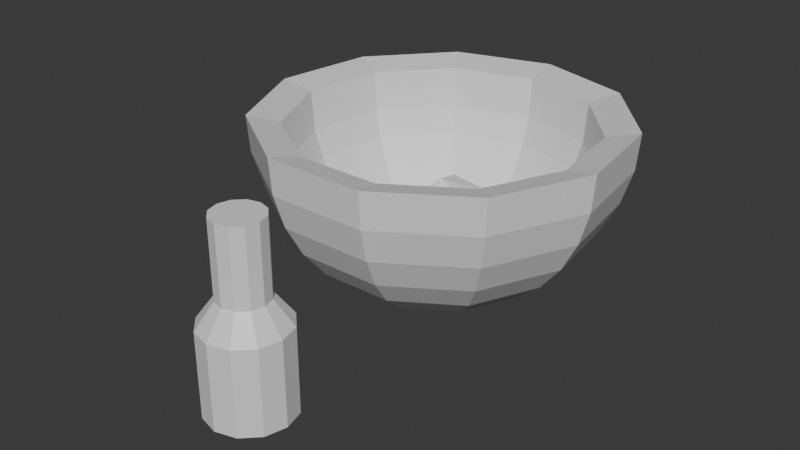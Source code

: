 # Source: Mortar.blend  (saved by Blender 5.0.119; exported with 4.5.12 LTS)
import bpy
from mathutils import Matrix  # noqa: F401  (used for matrix-valued properties, if any)

bpy.ops.wm.read_factory_settings(use_empty=True)
scene = bpy.context.scene
scene.name = 'Scene'

# ---- collections
col_collection = bpy.data.collections.new('Collection'); scene.collection.children.link(col_collection)

# ---- materials (node trees are filled in below, after node groups)
mat_materiais = bpy.data.materials.new('Materiais')
mat_materiais.diffuse_color = (0.5078, 0.5078, 0.5078, 1.0)
mat_materiais_001 = bpy.data.materials.new('Materiais.001')
mat_materiais_001.diffuse_color = (1.0, 0.5518, 0.2025, 1.0)
mat_materiais_002 = bpy.data.materials.new('Materiais.002')
mat_materiais_002.diffuse_color = (0.8, 0.06088, 0.08222, 1.0)
mat_materiais_002.roughness = 1.0

# ---- material node trees
mat_materiais.use_nodes = True; mat_materiais.node_tree.nodes.clear()
_N = mat_materiais.node_tree.nodes; _L = mat_materiais.node_tree.links
n0 = _N.new('ShaderNodeBsdfPrincipled'); n0.name = 'BSDF - Pré-fundamentado'; n0.location = (-200, 100)
n1 = _N.new('ShaderNodeOutputMaterial'); n1.name = 'Saída de material'; n1.location = (200, 100)
_L.new(n0.outputs[0], n1.inputs[0])
n1.is_active_output = True
mat_materiais_001.use_nodes = True; mat_materiais_001.node_tree.nodes.clear()
_N = mat_materiais_001.node_tree.nodes; _L = mat_materiais_001.node_tree.links
n0 = _N.new('ShaderNodeBsdfPrincipled'); n0.name = 'BSDF - Pré-fundamentado'; n0.location = (-200, 100)
n1 = _N.new('ShaderNodeOutputMaterial'); n1.name = 'Saída de material'; n1.location = (200, 100)
_L.new(n0.outputs[0], n1.inputs[0])
n1.is_active_output = True
mat_materiais_002.use_nodes = True; mat_materiais_002.node_tree.nodes.clear()
_N = mat_materiais_002.node_tree.nodes; _L = mat_materiais_002.node_tree.links
n0 = _N.new('ShaderNodeBsdfPrincipled'); n0.name = 'BSDF - Pré-fundamentado'; n0.location = (-200, 100)
n1 = _N.new('ShaderNodeOutputMaterial'); n1.name = 'Saída de material'; n1.location = (200, 100)
_L.new(n0.outputs[0], n1.inputs[0])
n1.is_active_output = True

# ---- world
world_world = bpy.data.worlds.new('World'); scene.world = world_world
world_world.use_nodes = True; world_world.node_tree.nodes.clear()
_N = world_world.node_tree.nodes; _L = world_world.node_tree.links
n0 = _N.new('ShaderNodeOutputWorld'); n0.name = 'World Output'; n0.location = (200, 100)
n1 = _N.new('ShaderNodeBackground'); n1.name = 'Background'; n1.location = (-200, 100)
n1.inputs[0].default_value = (0.05088, 0.05088, 0.05088, 1.0)
_L.new(n1.outputs[0], n0.inputs[0])
n0.is_active_output = True
world_world.color = (0.05088, 0.05088, 0.05088)
world_world.sun_shadow_jitter_overblur = 0.0

# ---- meshes
me_esfera_uv = bpy.data.meshes.new('Esfera UV')
me_esfera_uv.from_pydata([(0.0, 0.0, -1.0), (0.5406, 0.8413, 0.0), (0.5303, 0.8251, -0.1951), (0.4995, 0.7772, -0.3827), (0.4495, 0.6995, -0.5556), (0.3823, 0.5949, -0.7071), (0.3004, 0.4674, -0.8315), (0.2069, 0.3219, -0.9239), (0.1055, 0.1641, -0.9808), (0.9096, 0.4154, 0.0), (0.8922, 0.4074, -0.1951), (0.8404, 0.3838, -0.3827), (0.7563, 0.3454, -0.5556), (0.6432, 0.2937, -0.7071), (0.5054, 0.2308, -0.8315), (0.3481, 0.159, -0.9239), (0.1775, 0.08104, -0.9808), (0.9898, -0.1423, 0.0), (0.9708, -0.1396, -0.1951), (0.9145, -0.1315, -0.3827), (0.823, -0.1183, -0.5556), (0.6999, -0.1006, -0.7071), (0.5499, -0.07907, -0.8315), (0.3788, -0.05446, -0.9239), (0.1931, -0.02776, -0.9808), (0.7557, -0.6549, 0.0), (0.7412, -0.6423, -0.1951), (0.6982, -0.605, -0.3827), (0.6284, -0.5445, -0.5556), (0.5344, -0.4631, -0.7071), (0.4199, -0.3638, -0.8315), (0.2892, -0.2506, -0.9239), (0.1474, -0.1278, -0.9808), (0.2817, -0.9595, 0.0), (0.2763, -0.9411, -0.1951), (0.2603, -0.8865, -0.3827), (0.2343, -0.7978, -0.5556), (0.1992, -0.6785, -0.7071), (0.1565, -0.5331, -0.8315), (0.1078, -0.3672, -0.9239), (0.05496, -0.1872, -0.9808), (-0.2817, -0.9595, 0.0), (-0.2763, -0.9411, -0.1951), (-0.2603, -0.8865, -0.3827), (-0.2343, -0.7978, -0.5556), (-0.1992, -0.6785, -0.7071), (-0.1565, -0.5331, -0.8315), (-0.1078, -0.3672, -0.9239), (-0.05496, -0.1872, -0.9808), (-0.7557, -0.6549, 0.0), (-0.7412, -0.6423, -0.1951), (-0.6982, -0.605, -0.3827), (-0.6284, -0.5445, -0.5556), (-0.5344, -0.4631, -0.7071), (-0.4199, -0.3638, -0.8315), (-0.2892, -0.2506, -0.9239), (-0.1474, -0.1278, -0.9808), (-0.9898, -0.1423, 0.0), (-0.9708, -0.1396, -0.1951), (-0.9145, -0.1315, -0.3827), (-0.823, -0.1183, -0.5556), (-0.6999, -0.1006, -0.7071), (-0.5499, -0.07907, -0.8315), (-0.3788, -0.05446, -0.9239), (-0.1931, -0.02776, -0.9808), (-0.9096, 0.4154, 0.0), (-0.8922, 0.4074, -0.1951), (-0.8404, 0.3838, -0.3827), (-0.7563, 0.3454, -0.5556), (-0.6432, 0.2937, -0.7071), (-0.5054, 0.2308, -0.8315), (-0.3481, 0.159, -0.9239), (-0.1775, 0.08104, -0.9808), (-0.5406, 0.8413, 0.0), (-0.5303, 0.8251, -0.1951), (-0.4995, 0.7772, -0.3827), (-0.4495, 0.6995, -0.5556), (-0.3823, 0.5949, -0.7071), (-0.3004, 0.4674, -0.8315), (-0.2069, 0.3219, -0.9239), (-0.1055, 0.1641, -0.9808), (-4.172e-07, 1.0, 0.0), (-2.98e-07, 0.9808, -0.1951), (-3.874e-07, 0.9239, -0.3827), (-2.682e-07, 0.8315, -0.5556), (-2.682e-07, 0.7071, -0.7071), (-2.682e-07, 0.5556, -0.8315), (-1.192e-07, 0.3827, -0.9239), (-5.215e-08, 0.1951, -0.9808), (5.277e-09, -1.42e-08, -0.9307), (0.4521, 0.7035, -0.03946), (0.4434, 0.69, -0.2576), (0.4177, 0.65, -0.4145), (0.3759, 0.5849, -0.5591), (0.3197, 0.4975, -0.6858), (0.2512, 0.3909, -0.7898), (0.173, 0.2692, -0.8671), (0.0882, 0.1372, -0.9147), (0.7607, 0.3474, -0.03946), (0.7461, 0.3407, -0.2576), (0.7028, 0.321, -0.4145), (0.6325, 0.2889, -0.5591), (0.5379, 0.2456, -0.6858), (0.4226, 0.193, -0.7898), (0.2911, 0.1329, -0.8671), (0.1484, 0.06777, -0.9147), (0.8278, -0.119, -0.03946), (0.8119, -0.1167, -0.2576), (0.7647, -0.11, -0.4145), (0.6883, -0.09896, -0.5591), (0.5853, -0.08416, -0.6858), (0.4599, -0.06612, -0.7898), (0.3168, -0.04554, -0.8671), (0.1615, -0.02322, -0.9147), (0.632, -0.5476, -0.03946), (0.6199, -0.5371, -0.2576), (0.5839, -0.506, -0.4145), (0.5255, -0.4553, -0.5591), (0.4469, -0.3872, -0.6858), (0.3511, -0.3043, -0.7898), (0.2419, -0.2096, -0.8671), (0.1233, -0.1068, -0.9147), (0.2356, -0.8024, -0.03946), (0.2311, -0.787, -0.2576), (0.2177, -0.7413, -0.4145), (0.1959, -0.6672, -0.5591), (0.1666, -0.5674, -0.6858), (0.1309, -0.4458, -0.7898), (0.09016, -0.3071, -0.8671), (0.04596, -0.1565, -0.9147), (-0.2356, -0.8024, -0.03946), (-0.2311, -0.787, -0.2576), (-0.2177, -0.7413, -0.4145), (-0.1959, -0.6672, -0.5591), (-0.1666, -0.5674, -0.6858), (-0.1309, -0.4458, -0.7898), (-0.09016, -0.3071, -0.8671), (-0.04596, -0.1565, -0.9147), (-0.632, -0.5476, -0.03946), (-0.6199, -0.5371, -0.2576), (-0.5839, -0.506, -0.4145), (-0.5255, -0.4553, -0.5591), (-0.4469, -0.3872, -0.6858), (-0.3511, -0.3043, -0.7898), (-0.2419, -0.2096, -0.8671), (-0.1233, -0.1068, -0.9147), (-0.8278, -0.119, -0.03946), (-0.8119, -0.1167, -0.2576), (-0.7647, -0.11, -0.4145), (-0.6883, -0.09896, -0.5591), (-0.5853, -0.08416, -0.6858), (-0.4599, -0.06612, -0.7898), (-0.3168, -0.04554, -0.8671), (-0.1615, -0.02322, -0.9147), (-0.7607, 0.3474, -0.03946), (-0.7461, 0.3407, -0.2576), (-0.7028, 0.321, -0.4145), (-0.6325, 0.2889, -0.5591), (-0.5379, 0.2456, -0.6858), (-0.4226, 0.193, -0.7898), (-0.2911, 0.1329, -0.8671), (-0.1484, 0.06777, -0.9147), (-0.4521, 0.7035, -0.03946), (-0.4434, 0.69, -0.2576), (-0.4177, 0.65, -0.4145), (-0.3759, 0.5849, -0.5591), (-0.3197, 0.4975, -0.6858), (-0.2512, 0.3909, -0.7898), (-0.173, 0.2692, -0.8671), (-0.0882, 0.1372, -0.9147), (-3.436e-07, 0.8363, -0.03946), (-2.44e-07, 0.8202, -0.2576), (-3.187e-07, 0.7726, -0.4145), (-2.19e-07, 0.6953, -0.5591), (-2.19e-07, 0.5913, -0.6858), (-2.19e-07, 0.4646, -0.7898), (-9.441e-08, 0.32, -0.8671), (-3.834e-08, 0.1631, -0.9147), (0.04056, -1.224, -0.9941), (0.04056, -1.224, -0.5311), (0.1563, -1.255, -0.9941), (0.1563, -1.255, -0.5311), (0.2411, -1.339, -0.9941), (0.2411, -1.339, -0.5311), (0.2721, -1.455, -0.9941), (0.2721, -1.455, -0.5311), (0.2411, -1.571, -0.9941), (0.2411, -1.571, -0.5311), (0.1563, -1.656, -0.9941), (0.1563, -1.656, -0.5311), (0.04056, -1.687, -0.9941), (0.04056, -1.687, -0.5311), (-0.07521, -1.656, -0.9941), (-0.07521, -1.656, -0.5311), (-0.16, -1.571, -0.9941), (-0.16, -1.571, -0.5311), (-0.191, -1.455, -0.9941), (-0.191, -1.455, -0.5311), (-0.16, -1.339, -0.9941), (-0.16, -1.339, -0.5311), (-0.07521, -1.255, -0.9941), (-0.07521, -1.255, -0.5311), (0.04056, -1.322, -0.3984), (0.1071, -1.34, -0.3984), (0.1558, -1.389, -0.3984), (0.1737, -1.455, -0.3984), (0.1558, -1.522, -0.3984), (0.1071, -1.57, -0.3984), (0.04056, -1.588, -0.3984), (-0.02598, -1.57, -0.3984), (-0.0747, -1.522, -0.3984), (-0.09253, -1.455, -0.3984), (-0.0747, -1.389, -0.3984), (-0.02598, -1.34, -0.3984), (0.04056, -1.322, 0.009712), (0.1071, -1.34, 0.009712), (0.1558, -1.389, 0.009712), (0.1737, -1.455, 0.009712), (0.1558, -1.522, 0.009712), (0.1071, -1.57, 0.009712), (0.04056, -1.588, 0.009712), (-0.02598, -1.57, 0.009712), (-0.0747, -1.522, 0.009712), (-0.09253, -1.455, 0.009712), (-0.0747, -1.389, 0.009712), (-0.02598, -1.34, 0.009712), (-0.2503, -0.2503, -0.7452), (-0.2503, -0.2503, -0.5974), (-0.2503, 0.2503, -0.8565), (-0.2503, 0.2503, -0.5974), (0.2503, -0.2503, -0.7452), (0.2503, -0.2503, -0.4894), (0.2503, 0.2503, -0.7452), (0.2503, 0.2503, -0.5004), (0.0, 0.2503, -0.7452), (-0.03897, 0.1704, -0.4065), (0.0, -0.2503, -0.7452), (0.0, -0.2503, -0.5808), (-0.2503, 0.0, -0.8009), (-0.2503, 0.0, -0.5974), (0.2503, 0.0, -0.7452), (0.2503, 0.0, -0.4894), (0.0, 0.0, -0.3559), (0.0, 0.0, -0.7452), (-9.763e-10, 1.797e-11, -1.01), (0.5446, 0.8474, 0.006874), (0.5356, 0.8333, -0.197), (0.5045, 0.785, -0.3864), (0.4541, 0.7065, -0.561), (0.3862, 0.6009, -0.7141), (0.3034, 0.4722, -0.8397), (0.209, 0.3253, -0.9331), (0.1066, 0.1659, -0.9906), (0.9162, 0.4184, 0.006874), (0.9011, 0.4115, -0.197), (0.8488, 0.3876, -0.3864), (0.7639, 0.3489, -0.561), (0.6497, 0.2967, -0.7141), (0.5105, 0.2332, -0.8397), (0.3517, 0.1606, -0.9331), (0.1794, 0.08192, -0.9906), (0.997, -0.1433, 0.006874), (0.9805, -0.141, -0.197), (0.9236, -0.1328, -0.3864), (0.8313, -0.1195, -0.561), (0.707, -0.1017, -0.7141), (0.5555, -0.07987, -0.8397), (0.3827, -0.05503, -0.9331), (0.1952, -0.02807, -0.9906), (0.7612, -0.6596, 0.006874), (0.7486, -0.6487, -0.197), (0.7052, -0.6111, -0.3864), (0.6347, -0.55, -0.561), (0.5398, -0.4677, -0.7141), (0.4242, -0.3675, -0.8397), (0.2922, -0.2532, -0.9331), (0.149, -0.1291, -0.9906), (0.2838, -0.9665, 0.006874), (0.2791, -0.9505, -0.197), (0.2629, -0.8953, -0.3864), (0.2366, -0.8058, -0.561), (0.2012, -0.6853, -0.7141), (0.1581, -0.5385, -0.8397), (0.1089, -0.371, -0.9331), (0.05556, -0.1892, -0.9906), (-0.2838, -0.9665, 0.006874), (-0.2791, -0.9505, -0.197), (-0.2629, -0.8953, -0.3864), (-0.2366, -0.8058, -0.561), (-0.2012, -0.6853, -0.7141), (-0.1581, -0.5385, -0.8397), (-0.1089, -0.371, -0.9331), (-0.05556, -0.1892, -0.9906), (-0.7612, -0.6596, 0.006874), (-0.7486, -0.6487, -0.197), (-0.7052, -0.6111, -0.3864), (-0.6347, -0.55, -0.561), (-0.5398, -0.4677, -0.7141), (-0.4242, -0.3675, -0.8397), (-0.2922, -0.2532, -0.9331), (-0.149, -0.1291, -0.9906), (-0.997, -0.1433, 0.006874), (-0.9805, -0.141, -0.197), (-0.9236, -0.1328, -0.3864), (-0.8313, -0.1195, -0.561), (-0.707, -0.1017, -0.7141), (-0.5555, -0.07987, -0.8397), (-0.3827, -0.05503, -0.9331), (-0.1952, -0.02807, -0.9906), (-0.9162, 0.4184, 0.006874), (-0.9011, 0.4115, -0.197), (-0.8488, 0.3876, -0.3864), (-0.7639, 0.3489, -0.561), (-0.6497, 0.2967, -0.7141), (-0.5105, 0.2331, -0.8397), (-0.3517, 0.1606, -0.9331), (-0.1794, 0.08192, -0.9906), (-0.5446, 0.8474, 0.006874), (-0.5356, 0.8333, -0.197), (-0.5045, 0.785, -0.3864), (-0.4541, 0.7065, -0.561), (-0.3862, 0.6009, -0.7141), (-0.3034, 0.4722, -0.8397), (-0.209, 0.3253, -0.9331), (-0.1066, 0.1659, -0.9906), (-4.218e-07, 1.007, 0.006874), (-3.023e-07, 0.9906, -0.197), (-3.928e-07, 0.9331, -0.3864), (-2.712e-07, 0.8398, -0.561), (-2.713e-07, 0.7143, -0.7141), (-2.715e-07, 0.5612, -0.8397), (-1.215e-07, 0.3867, -0.9331), (-5.434e-08, 0.1972, -0.9906), (5.55e-09, -1.423e-08, -0.9207), (0.4483, 0.6975, -0.03242), (0.4381, 0.6817, -0.2558), (0.4127, 0.6422, -0.4107), (0.3714, 0.5779, -0.5536), (0.3158, 0.4914, -0.6788), (0.2481, 0.3861, -0.7816), (0.1709, 0.2659, -0.8579), (0.08706, 0.1355, -0.9049), (0.7542, 0.3445, -0.03242), (0.7371, 0.3366, -0.2558), (0.6944, 0.3171, -0.4107), (0.6249, 0.2854, -0.5536), (0.5314, 0.2427, -0.6788), (0.4175, 0.1906, -0.7816), (0.2875, 0.1313, -0.8579), (0.1465, 0.06689, -0.9049), (0.8207, -0.118, -0.03242), (0.8021, -0.1153, -0.2558), (0.7556, -0.1086, -0.4107), (0.68, -0.09777, -0.5536), (0.5782, -0.08314, -0.6788), (0.4543, -0.06531, -0.7816), (0.3128, -0.04498, -0.8579), (0.1594, -0.02292, -0.9049), (0.6266, -0.543, -0.03242), (0.6124, -0.5307, -0.2558), (0.5769, -0.4999, -0.4107), (0.5192, -0.4499, -0.5536), (0.4415, -0.3826, -0.6788), (0.3468, -0.3005, -0.7816), (0.2389, -0.207, -0.8579), (0.1217, -0.1055, -0.9049), (0.2336, -0.7956, -0.03242), (0.2283, -0.7775, -0.2558), (0.2151, -0.7324, -0.4107), (0.1935, -0.6591, -0.5536), (0.1646, -0.5605, -0.6788), (0.1293, -0.4403, -0.7816), (0.08904, -0.3032, -0.8579), (0.04537, -0.1545, -0.9049), (-0.2336, -0.7956, -0.03242), (-0.2283, -0.7775, -0.2558), (-0.2151, -0.7324, -0.4107), (-0.1935, -0.6591, -0.5536), (-0.1646, -0.5605, -0.6788), (-0.1293, -0.4403, -0.7816), (-0.08904, -0.3032, -0.8579), (-0.04537, -0.1545, -0.9049), (-0.6266, -0.543, -0.03242), (-0.6124, -0.5307, -0.2558), (-0.5769, -0.4999, -0.4107), (-0.5192, -0.4499, -0.5536), (-0.4415, -0.3826, -0.6788), (-0.3468, -0.3005, -0.7816), (-0.2389, -0.207, -0.8579), (-0.1217, -0.1055, -0.9049), (-0.8207, -0.118, -0.03242), (-0.8021, -0.1153, -0.2558), (-0.7556, -0.1086, -0.4107), (-0.68, -0.09777, -0.5536), (-0.5782, -0.08314, -0.6788), (-0.4543, -0.06531, -0.7816), (-0.3128, -0.04498, -0.8579), (-0.1594, -0.02292, -0.9049), (-0.7542, 0.3444, -0.03242), (-0.7371, 0.3366, -0.2558), (-0.6944, 0.3171, -0.4107), (-0.6249, 0.2854, -0.5536), (-0.5314, 0.2427, -0.6788), (-0.4175, 0.1906, -0.7816), (-0.2875, 0.1313, -0.8579), (-0.1465, 0.06689, -0.9049), (-0.4483, 0.6975, -0.03242), (-0.4381, 0.6817, -0.2558), (-0.4127, 0.6422, -0.4107), (-0.3714, 0.5779, -0.5536), (-0.3158, 0.4914, -0.6788), (-0.2481, 0.3861, -0.7816), (-0.1709, 0.2659, -0.8579), (-0.08706, 0.1355, -0.9049), (-3.393e-07, 0.8292, -0.03242), (-2.39e-07, 0.8104, -0.2558), (-3.127e-07, 0.7633, -0.4107), (-2.158e-07, 0.687, -0.5536), (-2.159e-07, 0.5842, -0.6788), (-2.157e-07, 0.4589, -0.7816), (-9.153e-08, 0.316, -0.8579), (-3.392e-08, 0.161, -0.9049), (0.04056, -1.231, -0.9876), (0.04056, -1.233, -0.534), (0.1525, -1.261, -0.9876), (0.1516, -1.263, -0.534), (0.2345, -1.343, -0.9876), (0.2328, -1.344, -0.534), (0.2645, -1.455, -0.9876), (0.2626, -1.455, -0.534), (0.2345, -1.567, -0.9876), (0.2328, -1.566, -0.534), (0.1525, -1.649, -0.9876), (0.1516, -1.647, -0.534), (0.04056, -1.679, -0.9876), (0.04056, -1.677, -0.534), (-0.07142, -1.649, -0.9876), (-0.07044, -1.647, -0.534), (-0.1534, -1.567, -0.9876), (-0.1517, -1.566, -0.534), (-0.1834, -1.455, -0.9876), (-0.1814, -1.455, -0.534), (-0.1534, -1.343, -0.9876), (-0.1517, -1.344, -0.534), (-0.07142, -1.261, -0.9876), (-0.07044, -1.263, -0.534), (0.04056, -1.331, -0.4017), (0.1024, -1.348, -0.4017), (0.1477, -1.393, -0.4017), (0.1642, -1.455, -0.4017), (0.1477, -1.517, -0.4017), (0.1024, -1.562, -0.4017), (0.04056, -1.579, -0.4017), (-0.02127, -1.562, -0.4017), (-0.06653, -1.517, -0.4017), (-0.08309, -1.455, -0.4017), (-0.06653, -1.393, -0.4017), (-0.02127, -1.348, -0.4017), (0.04056, -1.33, 0.00318), (0.1033, -1.346, 0.00318), (0.1493, -1.392, 0.00318), (0.1661, -1.455, 0.00318), (0.1493, -1.518, 0.00318), (0.1033, -1.564, 0.00318), (0.04056, -1.581, 0.00318), (-0.0222, -1.564, 0.00318), (-0.06814, -1.518, 0.00318), (-0.08496, -1.455, 0.00318), (-0.06814, -1.392, 0.00318), (-0.0222, -1.346, 0.00318), (-0.2446, -0.2442, -0.7397), (-0.2438, -0.2438, -0.6012), (-0.2458, 0.2448, -0.8495), (-0.2437, 0.2437, -0.601), (0.2445, -0.2445, -0.7394), (0.2445, -0.2439, -0.4944), (0.2448, 0.2441, -0.7397), (0.2444, 0.2437, -0.505), (-0.001032, 0.2425, -0.7391), (-0.03675, 0.1649, -0.4145), (-0.0003787, -0.243, -0.7383), (0.00111, -0.2416, -0.5856), (-0.244, 0.0008596, -0.7931), (-0.2414, 0.0009903, -0.6018), (0.2432, 0.0, -0.7381), (0.2424, 0.0007835, -0.4955), (0.001347, 0.001357, -0.3657), (-0.001072, 0.0005423, -0.7353)], [], [(84, 4, 3, 83), (85, 5, 4, 84), (86, 6, 5, 85), (87, 7, 6, 86), (88, 8, 7, 87), (0, 8, 88), (82, 2, 1, 81), (83, 3, 2, 82), (3, 11, 10, 2), (4, 12, 11, 3), (5, 13, 12, 4), (6, 14, 13, 5), (7, 15, 14, 6), (8, 16, 15, 7), (0, 16, 8), (2, 10, 9, 1), (15, 23, 22, 14), (16, 24, 23, 15), (0, 24, 16), (10, 18, 17, 9), (11, 19, 18, 10), (12, 20, 19, 11), (13, 21, 20, 12), (14, 22, 21, 13), (20, 28, 27, 19), (21, 29, 28, 20), (22, 30, 29, 21), (23, 31, 30, 22), (24, 32, 31, 23), (0, 32, 24), (18, 26, 25, 17), (19, 27, 26, 18), (32, 40, 39, 31), (0, 40, 32), (26, 34, 33, 25), (27, 35, 34, 26), (28, 36, 35, 27), (29, 37, 36, 28), (30, 38, 37, 29), (31, 39, 38, 30), (36, 44, 43, 35), (37, 45, 44, 36), (38, 46, 45, 37), (39, 47, 46, 38), (40, 48, 47, 39), (0, 48, 40), (34, 42, 41, 33), (35, 43, 42, 34), (48, 56, 55, 47), (0, 56, 48), (42, 50, 49, 41), (43, 51, 50, 42), (44, 52, 51, 43), (45, 53, 52, 44), (46, 54, 53, 45), (47, 55, 54, 46), (53, 61, 60, 52), (54, 62, 61, 53), (55, 63, 62, 54), (56, 64, 63, 55), (0, 64, 56), (50, 58, 57, 49), (51, 59, 58, 50), (52, 60, 59, 51), (0, 72, 64), (58, 66, 65, 57), (59, 67, 66, 58), (60, 68, 67, 59), (61, 69, 68, 60), (62, 70, 69, 61), (63, 71, 70, 62), (64, 72, 71, 63), (70, 78, 77, 69), (71, 79, 78, 70), (72, 80, 79, 71), (0, 80, 72), (66, 74, 73, 65), (67, 75, 74, 66), (68, 76, 75, 67), (69, 77, 76, 68), (74, 82, 81, 73), (75, 83, 82, 74), (76, 84, 83, 75), (77, 85, 84, 76), (78, 86, 85, 77), (79, 87, 86, 78), (80, 88, 87, 79), (0, 88, 80), (173, 172, 92, 93), (174, 173, 93, 94), (175, 174, 94, 95), (176, 175, 95, 96), (177, 176, 96, 97), (89, 177, 97), (171, 170, 90, 91), (172, 171, 91, 92), (92, 91, 99, 100), (93, 92, 100, 101), (94, 93, 101, 102), (95, 94, 102, 103), (96, 95, 103, 104), (97, 96, 104, 105), (89, 97, 105), (91, 90, 98, 99), (104, 103, 111, 112), (105, 104, 112, 113), (89, 105, 113), (99, 98, 106, 107), (100, 99, 107, 108), (101, 100, 108, 109), (102, 101, 109, 110), (103, 102, 110, 111), (109, 108, 116, 117), (110, 109, 117, 118), (111, 110, 118, 119), (112, 111, 119, 120), (113, 112, 120, 121), (89, 113, 121), (107, 106, 114, 115), (108, 107, 115, 116), (121, 120, 128, 129), (89, 121, 129), (115, 114, 122, 123), (116, 115, 123, 124), (117, 116, 124, 125), (118, 117, 125, 126), (119, 118, 126, 127), (120, 119, 127, 128), (125, 124, 132, 133), (126, 125, 133, 134), (127, 126, 134, 135), (128, 127, 135, 136), (129, 128, 136, 137), (89, 129, 137), (123, 122, 130, 131), (124, 123, 131, 132), (137, 136, 144, 145), (89, 137, 145), (131, 130, 138, 139), (132, 131, 139, 140), (133, 132, 140, 141), (134, 133, 141, 142), (135, 134, 142, 143), (136, 135, 143, 144), (142, 141, 149, 150), (143, 142, 150, 151), (144, 143, 151, 152), (145, 144, 152, 153), (89, 145, 153), (139, 138, 146, 147), (140, 139, 147, 148), (141, 140, 148, 149), (89, 153, 161), (147, 146, 154, 155), (148, 147, 155, 156), (149, 148, 156, 157), (150, 149, 157, 158), (151, 150, 158, 159), (152, 151, 159, 160), (153, 152, 160, 161), (159, 158, 166, 167), (160, 159, 167, 168), (161, 160, 168, 169), (89, 161, 169), (155, 154, 162, 163), (156, 155, 163, 164), (157, 156, 164, 165), (158, 157, 165, 166), (163, 162, 170, 171), (164, 163, 171, 172), (165, 164, 172, 173), (166, 165, 173, 174), (167, 166, 174, 175), (168, 167, 175, 176), (169, 168, 176, 177), (89, 169, 177), (9, 17, 106, 98), (81, 1, 90, 170), (33, 41, 130, 122), (65, 73, 162, 154), (57, 65, 154, 146), (17, 25, 114, 106), (41, 49, 138, 130), (25, 33, 122, 114), (49, 57, 146, 138), (73, 81, 170, 162), (1, 9, 98, 90), (178, 179, 181, 180), (180, 181, 183, 182), (182, 183, 185, 184), (184, 185, 187, 186), (186, 187, 189, 188), (188, 189, 191, 190), (190, 191, 193, 192), (192, 193, 195, 194), (194, 195, 197, 196), (196, 197, 199, 198), (187, 185, 205, 206), (198, 199, 201, 200), (200, 201, 179, 178), (178, 180, 182, 184, 186, 188, 190, 192, 194, 196, 198, 200), (212, 211, 223, 224), (179, 201, 213, 202), (181, 179, 202, 203), (185, 183, 204, 205), (201, 199, 212, 213), (183, 181, 203, 204), (199, 197, 211, 212), (197, 195, 210, 211), (195, 193, 209, 210), (193, 191, 208, 209), (191, 189, 207, 208), (189, 187, 206, 207), (215, 214, 225, 224, 223, 222, 221, 220, 219, 218, 217, 216), (209, 208, 220, 221), (206, 205, 217, 218), (213, 212, 224, 225), (203, 202, 214, 215), (210, 209, 221, 222), (207, 206, 218, 219), (202, 213, 225, 214), (204, 203, 215, 216), (211, 210, 222, 223), (208, 207, 219, 220), (205, 204, 216, 217), (238, 239, 229, 228), (234, 235, 233, 232), (240, 241, 231, 230), (236, 237, 227, 226), (243, 240, 230, 236), (242, 239, 227, 237), (241, 242, 237, 231), (238, 243, 236, 226), (230, 231, 237, 236), (228, 229, 235, 234), (228, 234, 243, 238), (233, 235, 242, 241), (235, 229, 239, 242), (234, 232, 240, 243), (232, 233, 241, 240), (226, 227, 239, 238), (328, 327, 247, 248), (329, 328, 248, 249), (330, 329, 249, 250), (331, 330, 250, 251), (332, 331, 251, 252), (244, 332, 252), (326, 325, 245, 246), (327, 326, 246, 247), (247, 246, 254, 255), (248, 247, 255, 256), (249, 248, 256, 257), (250, 249, 257, 258), (251, 250, 258, 259), (252, 251, 259, 260), (244, 252, 260), (246, 245, 253, 254), (259, 258, 266, 267), (260, 259, 267, 268), (244, 260, 268), (254, 253, 261, 262), (255, 254, 262, 263), (256, 255, 263, 264), (257, 256, 264, 265), (258, 257, 265, 266), (264, 263, 271, 272), (265, 264, 272, 273), (266, 265, 273, 274), (267, 266, 274, 275), (268, 267, 275, 276), (244, 268, 276), (262, 261, 269, 270), (263, 262, 270, 271), (276, 275, 283, 284), (244, 276, 284), (270, 269, 277, 278), (271, 270, 278, 279), (272, 271, 279, 280), (273, 272, 280, 281), (274, 273, 281, 282), (275, 274, 282, 283), (280, 279, 287, 288), (281, 280, 288, 289), (282, 281, 289, 290), (283, 282, 290, 291), (284, 283, 291, 292), (244, 284, 292), (278, 277, 285, 286), (279, 278, 286, 287), (292, 291, 299, 300), (244, 292, 300), (286, 285, 293, 294), (287, 286, 294, 295), (288, 287, 295, 296), (289, 288, 296, 297), (290, 289, 297, 298), (291, 290, 298, 299), (297, 296, 304, 305), (298, 297, 305, 306), (299, 298, 306, 307), (300, 299, 307, 308), (244, 300, 308), (294, 293, 301, 302), (295, 294, 302, 303), (296, 295, 303, 304), (244, 308, 316), (302, 301, 309, 310), (303, 302, 310, 311), (304, 303, 311, 312), (305, 304, 312, 313), (306, 305, 313, 314), (307, 306, 314, 315), (308, 307, 315, 316), (314, 313, 321, 322), (315, 314, 322, 323), (316, 315, 323, 324), (244, 316, 324), (310, 309, 317, 318), (311, 310, 318, 319), (312, 311, 319, 320), (313, 312, 320, 321), (318, 317, 325, 326), (319, 318, 326, 327), (320, 319, 327, 328), (321, 320, 328, 329), (322, 321, 329, 330), (323, 322, 330, 331), (324, 323, 331, 332), (244, 324, 332), (417, 337, 336, 416), (418, 338, 337, 417), (419, 339, 338, 418), (420, 340, 339, 419), (421, 341, 340, 420), (333, 341, 421), (415, 335, 334, 414), (416, 336, 335, 415), (336, 344, 343, 335), (337, 345, 344, 336), (338, 346, 345, 337), (339, 347, 346, 338), (340, 348, 347, 339), (341, 349, 348, 340), (333, 349, 341), (335, 343, 342, 334), (348, 356, 355, 347), (349, 357, 356, 348), (333, 357, 349), (343, 351, 350, 342), (344, 352, 351, 343), (345, 353, 352, 344), (346, 354, 353, 345), (347, 355, 354, 346), (353, 361, 360, 352), (354, 362, 361, 353), (355, 363, 362, 354), (356, 364, 363, 355), (357, 365, 364, 356), (333, 365, 357), (351, 359, 358, 350), (352, 360, 359, 351), (365, 373, 372, 364), (333, 373, 365), (359, 367, 366, 358), (360, 368, 367, 359), (361, 369, 368, 360), (362, 370, 369, 361), (363, 371, 370, 362), (364, 372, 371, 363), (369, 377, 376, 368), (370, 378, 377, 369), (371, 379, 378, 370), (372, 380, 379, 371), (373, 381, 380, 372), (333, 381, 373), (367, 375, 374, 366), (368, 376, 375, 367), (381, 389, 388, 380), (333, 389, 381), (375, 383, 382, 374), (376, 384, 383, 375), (377, 385, 384, 376), (378, 386, 385, 377), (379, 387, 386, 378), (380, 388, 387, 379), (386, 394, 393, 385), (387, 395, 394, 386), (388, 396, 395, 387), (389, 397, 396, 388), (333, 397, 389), (383, 391, 390, 382), (384, 392, 391, 383), (385, 393, 392, 384), (333, 405, 397), (391, 399, 398, 390), (392, 400, 399, 391), (393, 401, 400, 392), (394, 402, 401, 393), (395, 403, 402, 394), (396, 404, 403, 395), (397, 405, 404, 396), (403, 411, 410, 402), (404, 412, 411, 403), (405, 413, 412, 404), (333, 413, 405), (399, 407, 406, 398), (400, 408, 407, 399), (401, 409, 408, 400), (402, 410, 409, 401), (407, 415, 414, 406), (408, 416, 415, 407), (409, 417, 416, 408), (410, 418, 417, 409), (411, 419, 418, 410), (412, 420, 419, 411), (413, 421, 420, 412), (333, 421, 413), (253, 342, 350, 261), (325, 414, 334, 245), (277, 366, 374, 285), (309, 398, 406, 317), (301, 390, 398, 309), (261, 350, 358, 269), (285, 374, 382, 293), (269, 358, 366, 277), (293, 382, 390, 301), (317, 406, 414, 325), (245, 334, 342, 253), (422, 424, 425, 423), (424, 426, 427, 425), (426, 428, 429, 427), (428, 430, 431, 429), (430, 432, 433, 431), (432, 434, 435, 433), (434, 436, 437, 435), (436, 438, 439, 437), (438, 440, 441, 439), (440, 442, 443, 441), (431, 450, 449, 429), (442, 444, 445, 443), (444, 422, 423, 445), (422, 444, 442, 440, 438, 436, 434, 432, 430, 428, 426, 424), (456, 468, 467, 455), (423, 446, 457, 445), (425, 447, 446, 423), (429, 449, 448, 427), (445, 457, 456, 443), (427, 448, 447, 425), (443, 456, 455, 441), (441, 455, 454, 439), (439, 454, 453, 437), (437, 453, 452, 435), (435, 452, 451, 433), (433, 451, 450, 431), (459, 460, 461, 462, 463, 464, 465, 466, 467, 468, 469, 458), (453, 465, 464, 452), (450, 462, 461, 449), (457, 469, 468, 456), (447, 459, 458, 446), (454, 466, 465, 453), (451, 463, 462, 450), (446, 458, 469, 457), (448, 460, 459, 447), (455, 467, 466, 454), (452, 464, 463, 451), (449, 461, 460, 448), (482, 472, 473, 483), (478, 476, 477, 479), (484, 474, 475, 485), (480, 470, 471, 481), (487, 480, 474, 484), (486, 481, 471, 483), (485, 475, 481, 486), (482, 470, 480, 487), (474, 480, 481, 475), (472, 478, 479, 473), (472, 482, 487, 478), (477, 485, 486, 479), (479, 486, 483, 473), (478, 487, 484, 476), (476, 484, 485, 477), (470, 482, 483, 471)])
me_esfera_uv.polygons.foreach_set('material_index', [0, 0, 0, 0, 0, 0, 0, 0, 0, 0, 0, 0, 0, 0, 0, 0, 0, 0, 0, 0, 0, 0, 0, 0, 0, 0, 0, 0, 0, 0, 0, 0, 0, 0, 0, 0, 0, 0, 0, 0, 0, 0, 0, 0, 0, 0, 0, 0, 0, 0, 0, 0, 0, 0, 0, 0, 0, 0, 0, 0, 0, 0, 0, 0, 0, 0, 0, 0, 0, 0, 0, 0, 0, 0, 0, 0, 0, 0, 0, 0, 0, 0, 0, 0, 0, 0, 0, 0, 0, 0, 0, 0, 0, 0, 0, 0, 0, 0, 0, 0, 0, 0, 0, 0, 0, 0, 0, 0, 0, 0, 0, 0, 0, 0, 0, 0, 0, 0, 0, 0, 0, 0, 0, 0, 0, 0, 0, 0, 0, 0, 0, 0, 0, 0, 0, 0, 0, 0, 0, 0, 0, 0, 0, 0, 0, 0, 0, 0, 0, 0, 0, 0, 0, 0, 0, 0, 0, 0, 0, 0, 0, 0, 0, 0, 0, 0, 0, 0, 0, 0, 0, 0, 0, 0, 0, 0, 0, 0, 0, 0, 0, 0, 0, 0, 0, 0, 0, 1, 1, 1, 1, 1, 1, 1, 1, 1, 1, 1, 1, 1, 1, 1, 1, 1, 1, 1, 1, 1, 1, 1, 1, 1, 1, 1, 1, 1, 1, 1, 1, 1, 1, 1, 1, 1, 1, 2, 2, 2, 2, 2, 2, 2, 2, 2, 2, 2, 2, 2, 2, 2, 2, 0, 0, 0, 0, 0, 0, 0, 0, 0, 0, 0, 0, 0, 0, 0, 0, 0, 0, 0, 0, 0, 0, 0, 0, 0, 0, 0, 0, 0, 0, 0, 0, 0, 0, 0, 0, 0, 0, 0, 0, 0, 0, 0, 0, 0, 0, 0, 0, 0, 0, 0, 0, 0, 0, 0, 0, 0, 0, 0, 0, 0, 0, 0, 0, 0, 0, 0, 0, 0, 0, 0, 0, 0, 0, 0, 0, 0, 0, 0, 0, 0, 0, 0, 0, 0, 0, 0, 0, 0, 0, 0, 0, 0, 0, 0, 0, 0, 0, 0, 0, 0, 0, 0, 0, 0, 0, 0, 0, 0, 0, 0, 0, 0, 0, 0, 0, 0, 0, 0, 0, 0, 0, 0, 0, 0, 0, 0, 0, 0, 0, 0, 0, 0, 0, 0, 0, 0, 0, 0, 0, 0, 0, 0, 0, 0, 0, 0, 0, 0, 0, 0, 0, 0, 0, 0, 0, 0, 0, 0, 0, 0, 0, 0, 0, 0, 0, 0, 0, 0, 0, 0, 0, 0, 0, 0, 0, 0, 0, 0, 0, 0, 0, 0, 0, 0, 0, 0, 1, 1, 1, 1, 1, 1, 1, 1, 1, 1, 1, 1, 1, 1, 1, 1, 1, 1, 1, 1, 1, 1, 1, 1, 1, 1, 1, 1, 1, 1, 1, 1, 1, 1, 1, 1, 1, 1, 2, 2, 2, 2, 2, 2, 2, 2, 2, 2, 2, 2, 2, 2, 2, 2])
_uv = me_esfera_uv.uv_layers.new(name='Mapa UV')
_uv.uv.foreach_set('vector', [0.7273, 0.3125, 0.6364, 0.3125, 0.6364, 0.375, 0.7273, 0.375, 0.7273, 0.25, 0.6364, 0.25, 0.6364, 0.3125, 0.7273, 0.3125, 0.7273, 0.1875, 0.6364, 0.1875, 0.6364, 0.25, 0.7273, 0.25, 0.7273, 0.125, 0.6364, 0.125, 0.6364, 0.1875, 0.7273, 0.1875, 0.7273, 0.0625, 0.6364, 0.0625, 0.6364, 0.125, 0.7273, 0.125, 0.6818, 0.0, 0.6364, 0.0625, 0.7273, 0.0625, 0.7273, 0.4375, 0.6364, 0.4375, 0.6364, 0.5, 0.7273, 0.5, 0.7273, 0.375, 0.6364, 0.375, 0.6364, 0.4375, 0.7273, 0.4375, 0.6364, 0.375, 0.5455, 0.375, 0.5455, 0.4375, 0.6364, 0.4375, 0.6364, 0.3125, 0.5455, 0.3125, 0.5455, 0.375, 0.6364, 0.375, 0.6364, 0.25, 0.5455, 0.25, 0.5455, 0.3125, 0.6364, 0.3125, 0.6364, 0.1875, 0.5455, 0.1875, 0.5455, 0.25, 0.6364, 0.25, 0.6364, 0.125, 0.5455, 0.125, 0.5455, 0.1875, 0.6364, 0.1875, 0.6364, 0.0625, 0.5455, 0.0625, 0.5455, 0.125, 0.6364, 0.125, 0.5909, 0.0, 0.5455, 0.0625, 0.6364, 0.0625, 0.6364, 0.4375, 0.5455, 0.4375, 0.5455, 0.5, 0.6364, 0.5, 0.5455, 0.125, 0.4545, 0.125, 0.4545, 0.1875, 0.5455, 0.1875, 0.5455, 0.0625, 0.4545, 0.0625, 0.4545, 0.125, 0.5455, 0.125, 0.5, 0.0, 0.4545, 0.0625, 0.5455, 0.0625, 0.5455, 0.4375, 0.4545, 0.4375, 0.4545, 0.5, 0.5455, 0.5, 0.5455, 0.375, 0.4545, 0.375, 0.4545, 0.4375, 0.5455, 0.4375, 0.5455, 0.3125, 0.4545, 0.3125, 0.4545, 0.375, 0.5455, 0.375, 0.5455, 0.25, 0.4545, 0.25, 0.4545, 0.3125, 0.5455, 0.3125, 0.5455, 0.1875, 0.4545, 0.1875, 0.4545, 0.25, 0.5455, 0.25, 0.4545, 0.3125, 0.3636, 0.3125, 0.3636, 0.375, 0.4545, 0.375, 0.4545, 0.25, 0.3636, 0.25, 0.3636, 0.3125, 0.4545, 0.3125, 0.4545, 0.1875, 0.3636, 0.1875, 0.3636, 0.25, 0.4545, 0.25, 0.4545, 0.125, 0.3636, 0.125, 0.3636, 0.1875, 0.4545, 0.1875, 0.4545, 0.0625, 0.3636, 0.0625, 0.3636, 0.125, 0.4545, 0.125, 0.4091, 0.0, 0.3636, 0.0625, 0.4545, 0.0625, 0.4545, 0.4375, 0.3636, 0.4375, 0.3636, 0.5, 0.4545, 0.5, 0.4545, 0.375, 0.3636, 0.375, 0.3636, 0.4375, 0.4545, 0.4375, 0.3636, 0.0625, 0.2727, 0.0625, 0.2727, 0.125, 0.3636, 0.125, 0.3182, 0.0, 0.2727, 0.0625, 0.3636, 0.0625, 0.3636, 0.4375, 0.2727, 0.4375, 0.2727, 0.5, 0.3636, 0.5, 0.3636, 0.375, 0.2727, 0.375, 0.2727, 0.4375, 0.3636, 0.4375, 0.3636, 0.3125, 0.2727, 0.3125, 0.2727, 0.375, 0.3636, 0.375, 0.3636, 0.25, 0.2727, 0.25, 0.2727, 0.3125, 0.3636, 0.3125, 0.3636, 0.1875, 0.2727, 0.1875, 0.2727, 0.25, 0.3636, 0.25, 0.3636, 0.125, 0.2727, 0.125, 0.2727, 0.1875, 0.3636, 0.1875, 0.2727, 0.3125, 0.1818, 0.3125, 0.1818, 0.375, 0.2727, 0.375, 0.2727, 0.25, 0.1818, 0.25, 0.1818, 0.3125, 0.2727, 0.3125, 0.2727, 0.1875, 0.1818, 0.1875, 0.1818, 0.25, 0.2727, 0.25, 0.2727, 0.125, 0.1818, 0.125, 0.1818, 0.1875, 0.2727, 0.1875, 0.2727, 0.0625, 0.1818, 0.0625, 0.1818, 0.125, 0.2727, 0.125, 0.2273, 0.0, 0.1818, 0.0625, 0.2727, 0.0625, 0.2727, 0.4375, 0.1818, 0.4375, 0.1818, 0.5, 0.2727, 0.5, 0.2727, 0.375, 0.1818, 0.375, 0.1818, 0.4375, 0.2727, 0.4375, 0.1818, 0.0625, 0.09091, 0.0625, 0.09091, 0.125, 0.1818, 0.125, 0.1364, 0.0, 0.09091, 0.0625, 0.1818, 0.0625, 0.1818, 0.4375, 0.09091, 0.4375, 0.09091, 0.5, 0.1818, 0.5, 0.1818, 0.375, 0.09091, 0.375, 0.09091, 0.4375, 0.1818, 0.4375, 0.1818, 0.3125, 0.09091, 0.3125, 0.09091, 0.375, 0.1818, 0.375, 0.1818, 0.25, 0.09091, 0.25, 0.09091, 0.3125, 0.1818, 0.3125, 0.1818, 0.1875, 0.09091, 0.1875, 0.09091, 0.25, 0.1818, 0.25, 0.1818, 0.125, 0.09091, 0.125, 0.09091, 0.1875, 0.1818, 0.1875, 0.09091, 0.25, 0.0, 0.25, 0.0, 0.3125, 0.09091, 0.3125, 0.09091, 0.1875, 0.0, 0.1875, 0.0, 0.25, 0.09091, 0.25, 0.09091, 0.125, 0.0, 0.125, 0.0, 0.1875, 0.09091, 0.1875, 0.09091, 0.0625, 0.0, 0.0625, 0.0, 0.125, 0.09091, 0.125, 0.04545, 0.0, 0.0, 0.0625, 0.09091, 0.0625, 0.09091, 0.4375, 0.0, 0.4375, 0.0, 0.5, 0.09091, 0.5, 0.09091, 0.375, 0.0, 0.375, 0.0, 0.4375, 0.09091, 0.4375, 0.09091, 0.3125, 0.0, 0.3125, 0.0, 0.375, 0.09091, 0.375, 0.9545, 0.0, 0.9091, 0.0625, 1.0, 0.0625, 1.0, 0.4375, 0.9091, 0.4375, 0.9091, 0.5, 1.0, 0.5, 1.0, 0.375, 0.9091, 0.375, 0.9091, 0.4375, 1.0, 0.4375, 1.0, 0.3125, 0.9091, 0.3125, 0.9091, 0.375, 1.0, 0.375, 1.0, 0.25, 0.9091, 0.25, 0.9091, 0.3125, 1.0, 0.3125, 1.0, 0.1875, 0.9091, 0.1875, 0.9091, 0.25, 1.0, 0.25, 1.0, 0.125, 0.9091, 0.125, 0.9091, 0.1875, 1.0, 0.1875, 1.0, 0.0625, 0.9091, 0.0625, 0.9091, 0.125, 1.0, 0.125, 0.9091, 0.1875, 0.8182, 0.1875, 0.8182, 0.25, 0.9091, 0.25, 0.9091, 0.125, 0.8182, 0.125, 0.8182, 0.1875, 0.9091, 0.1875, 0.9091, 0.0625, 0.8182, 0.0625, 0.8182, 0.125, 0.9091, 0.125, 0.8636, 0.0, 0.8182, 0.0625, 0.9091, 0.0625, 0.9091, 0.4375, 0.8182, 0.4375, 0.8182, 0.5, 0.9091, 0.5, 0.9091, 0.375, 0.8182, 0.375, 0.8182, 0.4375, 0.9091, 0.4375, 0.9091, 0.3125, 0.8182, 0.3125, 0.8182, 0.375, 0.9091, 0.375, 0.9091, 0.25, 0.8182, 0.25, 0.8182, 0.3125, 0.9091, 0.3125, 0.8182, 0.4375, 0.7273, 0.4375, 0.7273, 0.5, 0.8182, 0.5, 0.8182, 0.375, 0.7273, 0.375, 0.7273, 0.4375, 0.8182, 0.4375, 0.8182, 0.3125, 0.7273, 0.3125, 0.7273, 0.375, 0.8182, 0.375, 0.8182, 0.25, 0.7273, 0.25, 0.7273, 0.3125, 0.8182, 0.3125, 0.8182, 0.1875, 0.7273, 0.1875, 0.7273, 0.25, 0.8182, 0.25, 0.8182, 0.125, 0.7273, 0.125, 0.7273, 0.1875, 0.8182, 0.1875, 0.8182, 0.0625, 0.7273, 0.0625, 0.7273, 0.125, 0.8182, 0.125, 0.7727, 0.0, 0.7273, 0.0625, 0.8182, 0.0625, 0.7273, 0.3125, 0.7273, 0.375, 0.6364, 0.375, 0.6364, 0.3125, 0.7273, 0.25, 0.7273, 0.3125, 0.6364, 0.3125, 0.6364, 0.25, 0.7273, 0.1875, 0.7273, 0.25, 0.6364, 0.25, 0.6364, 0.1875, 0.7273, 0.125, 0.7273, 0.1875, 0.6364, 0.1875, 0.6364, 0.125, 0.7273, 0.0625, 0.7273, 0.125, 0.6364, 0.125, 0.6364, 0.0625, 0.6818, 0.0, 0.7273, 0.0625, 0.6364, 0.0625, 0.7273, 0.4375, 0.7273, 0.5, 0.6364, 0.5, 0.6364, 0.4375, 0.7273, 0.375, 0.7273, 0.4375, 0.6364, 0.4375, 0.6364, 0.375, 0.6364, 0.375, 0.6364, 0.4375, 0.5455, 0.4375, 0.5455, 0.375, 0.6364, 0.3125, 0.6364, 0.375, 0.5455, 0.375, 0.5455, 0.3125, 0.6364, 0.25, 0.6364, 0.3125, 0.5455, 0.3125, 0.5455, 0.25, 0.6364, 0.1875, 0.6364, 0.25, 0.5455, 0.25, 0.5455, 0.1875, 0.6364, 0.125, 0.6364, 0.1875, 0.5455, 0.1875, 0.5455, 0.125, 0.6364, 0.0625, 0.6364, 0.125, 0.5455, 0.125, 0.5455, 0.0625, 0.5909, 0.0, 0.6364, 0.0625, 0.5455, 0.0625, 0.6364, 0.4375, 0.6364, 0.5, 0.5455, 0.5, 0.5455, 0.4375, 0.5455, 0.125, 0.5455, 0.1875, 0.4545, 0.1875, 0.4545, 0.125, 0.5455, 0.0625, 0.5455, 0.125, 0.4545, 0.125, 0.4545, 0.0625, 0.5, 0.0, 0.5455, 0.0625, 0.4545, 0.0625, 0.5455, 0.4375, 0.5455, 0.5, 0.4545, 0.5, 0.4545, 0.4375, 0.5455, 0.375, 0.5455, 0.4375, 0.4545, 0.4375, 0.4545, 0.375, 0.5455, 0.3125, 0.5455, 0.375, 0.4545, 0.375, 0.4545, 0.3125, 0.5455, 0.25, 0.5455, 0.3125, 0.4545, 0.3125, 0.4545, 0.25, 0.5455, 0.1875, 0.5455, 0.25, 0.4545, 0.25, 0.4545, 0.1875, 0.4545, 0.3125, 0.4545, 0.375, 0.3636, 0.375, 0.3636, 0.3125, 0.4545, 0.25, 0.4545, 0.3125, 0.3636, 0.3125, 0.3636, 0.25, 0.4545, 0.1875, 0.4545, 0.25, 0.3636, 0.25, 0.3636, 0.1875, 0.4545, 0.125, 0.4545, 0.1875, 0.3636, 0.1875, 0.3636, 0.125, 0.4545, 0.0625, 0.4545, 0.125, 0.3636, 0.125, 0.3636, 0.0625, 0.4091, 0.0, 0.4545, 0.0625, 0.3636, 0.0625, 0.4545, 0.4375, 0.4545, 0.5, 0.3636, 0.5, 0.3636, 0.4375, 0.4545, 0.375, 0.4545, 0.4375, 0.3636, 0.4375, 0.3636, 0.375, 0.3636, 0.0625, 0.3636, 0.125, 0.2727, 0.125, 0.2727, 0.0625, 0.3182, 0.0, 0.3636, 0.0625, 0.2727, 0.0625, 0.3636, 0.4375, 0.3636, 0.5, 0.2727, 0.5, 0.2727, 0.4375, 0.3636, 0.375, 0.3636, 0.4375, 0.2727, 0.4375, 0.2727, 0.375, 0.3636, 0.3125, 0.3636, 0.375, 0.2727, 0.375, 0.2727, 0.3125, 0.3636, 0.25, 0.3636, 0.3125, 0.2727, 0.3125, 0.2727, 0.25, 0.3636, 0.1875, 0.3636, 0.25, 0.2727, 0.25, 0.2727, 0.1875, 0.3636, 0.125, 0.3636, 0.1875, 0.2727, 0.1875, 0.2727, 0.125, 0.2727, 0.3125, 0.2727, 0.375, 0.1818, 0.375, 0.1818, 0.3125, 0.2727, 0.25, 0.2727, 0.3125, 0.1818, 0.3125, 0.1818, 0.25, 0.2727, 0.1875, 0.2727, 0.25, 0.1818, 0.25, 0.1818, 0.1875, 0.2727, 0.125, 0.2727, 0.1875, 0.1818, 0.1875, 0.1818, 0.125, 0.2727, 0.0625, 0.2727, 0.125, 0.1818, 0.125, 0.1818, 0.0625, 0.2273, 0.0, 0.2727, 0.0625, 0.1818, 0.0625, 0.2727, 0.4375, 0.2727, 0.5, 0.1818, 0.5, 0.1818, 0.4375, 0.2727, 0.375, 0.2727, 0.4375, 0.1818, 0.4375, 0.1818, 0.375, 0.1818, 0.0625, 0.1818, 0.125, 0.09091, 0.125, 0.09091, 0.0625, 0.1364, 0.0, 0.1818, 0.0625, 0.09091, 0.0625, 0.1818, 0.4375, 0.1818, 0.5, 0.09091, 0.5, 0.09091, 0.4375, 0.1818, 0.375, 0.1818, 0.4375, 0.09091, 0.4375, 0.09091, 0.375, 0.1818, 0.3125, 0.1818, 0.375, 0.09091, 0.375, 0.09091, 0.3125, 0.1818, 0.25, 0.1818, 0.3125, 0.09091, 0.3125, 0.09091, 0.25, 0.1818, 0.1875, 0.1818, 0.25, 0.09091, 0.25, 0.09091, 0.1875, 0.1818, 0.125, 0.1818, 0.1875, 0.09091, 0.1875, 0.09091, 0.125, 0.09091, 0.25, 0.09091, 0.3125, 0.0, 0.3125, 0.0, 0.25, 0.09091, 0.1875, 0.09091, 0.25, 0.0, 0.25, 0.0, 0.1875, 0.09091, 0.125, 0.09091, 0.1875, 0.0, 0.1875, 0.0, 0.125, 0.09091, 0.0625, 0.09091, 0.125, 0.0, 0.125, 0.0, 0.0625, 0.04545, 0.0, 0.09091, 0.0625, 0.0, 0.0625, 0.09091, 0.4375, 0.09091, 0.5, 0.0, 0.5, 0.0, 0.4375, 0.09091, 0.375, 0.09091, 0.4375, 0.0, 0.4375, 0.0, 0.375, 0.09091, 0.3125, 0.09091, 0.375, 0.0, 0.375, 0.0, 0.3125, 0.9545, 0.0, 1.0, 0.0625, 0.9091, 0.0625, 1.0, 0.4375, 1.0, 0.5, 0.9091, 0.5, 0.9091, 0.4375, 1.0, 0.375, 1.0, 0.4375, 0.9091, 0.4375, 0.9091, 0.375, 1.0, 0.3125, 1.0, 0.375, 0.9091, 0.375, 0.9091, 0.3125, 1.0, 0.25, 1.0, 0.3125, 0.9091, 0.3125, 0.9091, 0.25, 1.0, 0.1875, 1.0, 0.25, 0.9091, 0.25, 0.9091, 0.1875, 1.0, 0.125, 1.0, 0.1875, 0.9091, 0.1875, 0.9091, 0.125, 1.0, 0.0625, 1.0, 0.125, 0.9091, 0.125, 0.9091, 0.0625, 0.9091, 0.1875, 0.9091, 0.25, 0.8182, 0.25, 0.8182, 0.1875, 0.9091, 0.125, 0.9091, 0.1875, 0.8182, 0.1875, 0.8182, 0.125, 0.9091, 0.0625, 0.9091, 0.125, 0.8182, 0.125, 0.8182, 0.0625, 0.8636, 0.0, 0.9091, 0.0625, 0.8182, 0.0625, 0.9091, 0.4375, 0.9091, 0.5, 0.8182, 0.5, 0.8182, 0.4375, 0.9091, 0.375, 0.9091, 0.4375, 0.8182, 0.4375, 0.8182, 0.375, 0.9091, 0.3125, 0.9091, 0.375, 0.8182, 0.375, 0.8182, 0.3125, 0.9091, 0.25, 0.9091, 0.3125, 0.8182, 0.3125, 0.8182, 0.25, 0.8182, 0.4375, 0.8182, 0.5, 0.7273, 0.5, 0.7273, 0.4375, 0.8182, 0.375, 0.8182, 0.4375, 0.7273, 0.4375, 0.7273, 0.375, 0.8182, 0.3125, 0.8182, 0.375, 0.7273, 0.375, 0.7273, 0.3125, 0.8182, 0.25, 0.8182, 0.3125, 0.7273, 0.3125, 0.7273, 0.25, 0.8182, 0.1875, 0.8182, 0.25, 0.7273, 0.25, 0.7273, 0.1875, 0.8182, 0.125, 0.8182, 0.1875, 0.7273, 0.1875, 0.7273, 0.125, 0.8182, 0.0625, 0.8182, 0.125, 0.7273, 0.125, 0.7273, 0.0625, 0.7727, 0.0, 0.8182, 0.0625, 0.7273, 0.0625, 0.5455, 0.5, 0.4545, 0.5, 0.4545, 0.5, 0.5455, 0.5, 0.7273, 0.5, 0.6364, 0.5, 0.6364, 0.5, 0.7273, 0.5, 0.2727, 0.5, 0.1818, 0.5, 0.1818, 0.5, 0.2727, 0.5, 0.9091, 0.5, 0.8182, 0.5, 0.8182, 0.5, 0.9091, 0.5, 1.0, 0.5, 0.9091, 0.5, 0.9091, 0.5, 1.0, 0.5, 0.4545, 0.5, 0.3636, 0.5, 0.3636, 0.5, 0.4545, 0.5, 0.1818, 0.5, 0.09091, 0.5, 0.09091, 0.5, 0.1818, 0.5, 0.3636, 0.5, 0.2727, 0.5, 0.2727, 0.5, 0.3636, 0.5, 0.09091, 0.5, 0.0, 0.5, 0.0, 0.5, 0.09091, 0.5, 0.8182, 0.5, 0.7273, 0.5, 0.7273, 0.5, 0.8182, 0.5, 0.6364, 0.5, 0.5455, 0.5, 0.5455, 0.5, 0.6364, 0.5, 1.0, 0.5, 1.0, 1.0, 0.9167, 1.0, 0.9167, 0.5, 0.9167, 0.5, 0.9167, 1.0, 0.8333, 1.0, 0.8333, 0.5, 0.8333, 0.5, 0.8333, 1.0, 0.75, 1.0, 0.75, 0.5, 0.75, 0.5, 0.75, 1.0, 0.6667, 1.0, 0.6667, 0.5, 0.6667, 0.5, 0.6667, 1.0, 0.5833, 1.0, 0.5833, 0.5, 0.5833, 0.5, 0.5833, 1.0, 0.5, 1.0, 0.5, 0.5, 0.5, 0.5, 0.5, 1.0, 0.4167, 1.0, 0.4167, 0.5, 0.4167, 0.5, 0.4167, 1.0, 0.3333, 1.0, 0.3333, 0.5, 0.3333, 0.5, 0.3333, 1.0, 0.25, 1.0, 0.25, 0.5, 0.25, 0.5, 0.25, 1.0, 0.1667, 1.0, 0.1667, 0.5, 0.6667, 1.0, 0.75, 1.0, 0.75, 1.0, 0.6667, 1.0, 0.1667, 0.5, 0.1667, 1.0, 0.08333, 1.0, 0.08333, 0.5, 0.08333, 0.5, 0.08333, 1.0, 7.451e-08, 1.0, 7.451e-08, 0.5, 0.75, 0.49, 0.87, 0.4578, 0.9578, 0.37, 0.99, 0.25, 0.9578, 0.13, 0.87, 0.04215, 0.75, 0.01, 0.63, 0.04215, 0.5422, 0.13, 0.51, 0.25, 0.5422, 0.37, 0.63, 0.4578, 0.1667, 1.0, 0.25, 1.0, 0.25, 1.0, 0.1667, 1.0, 7.451e-08, 1.0, 0.08333, 1.0, 0.08333, 1.0, 7.451e-08, 1.0, 0.9167, 1.0, 1.0, 1.0, 1.0, 1.0, 0.9167, 1.0, 0.75, 1.0, 0.8333, 1.0, 0.8333, 1.0, 0.75, 1.0, 0.08333, 1.0, 0.1667, 1.0, 0.1667, 1.0, 0.08333, 1.0, 0.8333, 1.0, 0.9167, 1.0, 0.9167, 1.0, 0.8333, 1.0, 0.1667, 1.0, 0.25, 1.0, 0.25, 1.0, 0.1667, 1.0, 0.25, 1.0, 0.3333, 1.0, 0.3333, 1.0, 0.25, 1.0, 0.3333, 1.0, 0.4167, 1.0, 0.4167, 1.0, 0.3333, 1.0, 0.4167, 1.0, 0.5, 1.0, 0.5, 1.0, 0.4167, 1.0, 0.5, 1.0, 0.5833, 1.0, 0.5833, 1.0, 0.5, 1.0, 0.5833, 1.0, 0.6667, 1.0, 0.6667, 1.0, 0.5833, 1.0, 0.37, 0.4578, 0.25, 0.49, 0.13, 0.4578, 0.04215, 0.37, 0.01, 0.25, 0.04215, 0.13, 0.13, 0.04215, 0.25, 0.01, 0.37, 0.04215, 0.4578, 0.13, 0.49, 0.25, 0.4578, 0.37, 0.4167, 1.0, 0.5, 1.0, 0.5, 1.0, 0.4167, 1.0, 0.6667, 1.0, 0.75, 1.0, 0.75, 1.0, 0.6667, 1.0, 0.08333, 1.0, 0.1667, 1.0, 0.1667, 1.0, 0.08333, 1.0, 0.9167, 1.0, 1.0, 1.0, 1.0, 1.0, 0.9167, 1.0, 0.3333, 1.0, 0.4167, 1.0, 0.4167, 1.0, 0.3333, 1.0, 0.5833, 1.0, 0.6667, 1.0, 0.6667, 1.0, 0.5833, 1.0, 7.451e-08, 1.0, 0.08333, 1.0, 0.08333, 1.0, 7.451e-08, 1.0, 0.8333, 1.0, 0.9167, 1.0, 0.9167, 1.0, 0.8333, 1.0, 0.25, 1.0, 0.3333, 1.0, 0.3333, 1.0, 0.25, 1.0, 0.5, 1.0, 0.5833, 1.0, 0.5833, 1.0, 0.5, 1.0, 0.75, 1.0, 0.8333, 1.0, 0.8333, 1.0, 0.75, 1.0, 0.375, 0.125, 0.625, 0.125, 0.625, 0.25, 0.375, 0.25, 0.375, 0.375, 0.625, 0.375, 0.625, 0.5, 0.375, 0.5, 0.375, 0.625, 0.625, 0.625, 0.625, 0.75, 0.375, 0.75, 0.375, 0.875, 0.625, 0.875, 0.625, 1.0, 0.375, 1.0, 0.25, 0.625, 0.375, 0.625, 0.375, 0.75, 0.25, 0.75, 0.75, 0.625, 0.875, 0.625, 0.875, 0.75, 0.75, 0.75, 0.625, 0.625, 0.75, 0.625, 0.75, 0.75, 0.625, 0.75, 0.125, 0.625, 0.25, 0.625, 0.25, 0.75, 0.125, 0.75, 0.375, 0.75, 0.625, 0.75, 0.625, 0.875, 0.375, 0.875, 0.375, 0.25, 0.625, 0.25, 0.625, 0.375, 0.375, 0.375, 0.125, 0.5, 0.25, 0.5, 0.25, 0.625, 0.125, 0.625, 0.625, 0.5, 0.75, 0.5, 0.75, 0.625, 0.625, 0.625, 0.75, 0.5, 0.875, 0.5, 0.875, 0.625, 0.75, 0.625, 0.25, 0.5, 0.375, 0.5, 0.375, 0.625, 0.25, 0.625, 0.375, 0.5, 0.625, 0.5, 0.625, 0.625, 0.375, 0.625, 0.375, 0.0, 0.625, 0.0, 0.625, 0.125, 0.375, 0.125, 0.7273, 0.3125, 0.7273, 0.375, 0.6364, 0.375, 0.6364, 0.3125, 0.7273, 0.25, 0.7273, 0.3125, 0.6364, 0.3125, 0.6364, 0.25, 0.7273, 0.1875, 0.7273, 0.25, 0.6364, 0.25, 0.6364, 0.1875, 0.7273, 0.125, 0.7273, 0.1875, 0.6364, 0.1875, 0.6364, 0.125, 0.7273, 0.0625, 0.7273, 0.125, 0.6364, 0.125, 0.6364, 0.0625, 0.6818, 0.0, 0.7273, 0.0625, 0.6364, 0.0625, 0.7273, 0.4375, 0.7273, 0.5, 0.6364, 0.5, 0.6364, 0.4375, 0.7273, 0.375, 0.7273, 0.4375, 0.6364, 0.4375, 0.6364, 0.375, 0.6364, 0.375, 0.6364, 0.4375, 0.5455, 0.4375, 0.5455, 0.375, 0.6364, 0.3125, 0.6364, 0.375, 0.5455, 0.375, 0.5455, 0.3125, 0.6364, 0.25, 0.6364, 0.3125, 0.5455, 0.3125, 0.5455, 0.25, 0.6364, 0.1875, 0.6364, 0.25, 0.5455, 0.25, 0.5455, 0.1875, 0.6364, 0.125, 0.6364, 0.1875, 0.5455, 0.1875, 0.5455, 0.125, 0.6364, 0.0625, 0.6364, 0.125, 0.5455, 0.125, 0.5455, 0.0625, 0.5909, 0.0, 0.6364, 0.0625, 0.5455, 0.0625, 0.6364, 0.4375, 0.6364, 0.5, 0.5455, 0.5, 0.5455, 0.4375, 0.5455, 0.125, 0.5455, 0.1875, 0.4545, 0.1875, 0.4545, 0.125, 0.5455, 0.0625, 0.5455, 0.125, 0.4545, 0.125, 0.4545, 0.0625, 0.5, 0.0, 0.5455, 0.0625, 0.4545, 0.0625, 0.5455, 0.4375, 0.5455, 0.5, 0.4545, 0.5, 0.4545, 0.4375, 0.5455, 0.375, 0.5455, 0.4375, 0.4545, 0.4375, 0.4545, 0.375, 0.5455, 0.3125, 0.5455, 0.375, 0.4545, 0.375, 0.4545, 0.3125, 0.5455, 0.25, 0.5455, 0.3125, 0.4545, 0.3125, 0.4545, 0.25, 0.5455, 0.1875, 0.5455, 0.25, 0.4545, 0.25, 0.4545, 0.1875, 0.4545, 0.3125, 0.4545, 0.375, 0.3636, 0.375, 0.3636, 0.3125, 0.4545, 0.25, 0.4545, 0.3125, 0.3636, 0.3125, 0.3636, 0.25, 0.4545, 0.1875, 0.4545, 0.25, 0.3636, 0.25, 0.3636, 0.1875, 0.4545, 0.125, 0.4545, 0.1875, 0.3636, 0.1875, 0.3636, 0.125, 0.4545, 0.0625, 0.4545, 0.125, 0.3636, 0.125, 0.3636, 0.0625, 0.4091, 0.0, 0.4545, 0.0625, 0.3636, 0.0625, 0.4545, 0.4375, 0.4545, 0.5, 0.3636, 0.5, 0.3636, 0.4375, 0.4545, 0.375, 0.4545, 0.4375, 0.3636, 0.4375, 0.3636, 0.375, 0.3636, 0.0625, 0.3636, 0.125, 0.2727, 0.125, 0.2727, 0.0625, 0.3182, 0.0, 0.3636, 0.0625, 0.2727, 0.0625, 0.3636, 0.4375, 0.3636, 0.5, 0.2727, 0.5, 0.2727, 0.4375, 0.3636, 0.375, 0.3636, 0.4375, 0.2727, 0.4375, 0.2727, 0.375, 0.3636, 0.3125, 0.3636, 0.375, 0.2727, 0.375, 0.2727, 0.3125, 0.3636, 0.25, 0.3636, 0.3125, 0.2727, 0.3125, 0.2727, 0.25, 0.3636, 0.1875, 0.3636, 0.25, 0.2727, 0.25, 0.2727, 0.1875, 0.3636, 0.125, 0.3636, 0.1875, 0.2727, 0.1875, 0.2727, 0.125, 0.2727, 0.3125, 0.2727, 0.375, 0.1818, 0.375, 0.1818, 0.3125, 0.2727, 0.25, 0.2727, 0.3125, 0.1818, 0.3125, 0.1818, 0.25, 0.2727, 0.1875, 0.2727, 0.25, 0.1818, 0.25, 0.1818, 0.1875, 0.2727, 0.125, 0.2727, 0.1875, 0.1818, 0.1875, 0.1818, 0.125, 0.2727, 0.0625, 0.2727, 0.125, 0.1818, 0.125, 0.1818, 0.0625, 0.2273, 0.0, 0.2727, 0.0625, 0.1818, 0.0625, 0.2727, 0.4375, 0.2727, 0.5, 0.1818, 0.5, 0.1818, 0.4375, 0.2727, 0.375, 0.2727, 0.4375, 0.1818, 0.4375, 0.1818, 0.375, 0.1818, 0.0625, 0.1818, 0.125, 0.09091, 0.125, 0.09091, 0.0625, 0.1364, 0.0, 0.1818, 0.0625, 0.09091, 0.0625, 0.1818, 0.4375, 0.1818, 0.5, 0.09091, 0.5, 0.09091, 0.4375, 0.1818, 0.375, 0.1818, 0.4375, 0.09091, 0.4375, 0.09091, 0.375, 0.1818, 0.3125, 0.1818, 0.375, 0.09091, 0.375, 0.09091, 0.3125, 0.1818, 0.25, 0.1818, 0.3125, 0.09091, 0.3125, 0.09091, 0.25, 0.1818, 0.1875, 0.1818, 0.25, 0.09091, 0.25, 0.09091, 0.1875, 0.1818, 0.125, 0.1818, 0.1875, 0.09091, 0.1875, 0.09091, 0.125, 0.09091, 0.25, 0.09091, 0.3125, 0.0, 0.3125, 0.0, 0.25, 0.09091, 0.1875, 0.09091, 0.25, 0.0, 0.25, 0.0, 0.1875, 0.09091, 0.125, 0.09091, 0.1875, 0.0, 0.1875, 0.0, 0.125, 0.09091, 0.0625, 0.09091, 0.125, 0.0, 0.125, 0.0, 0.0625, 0.04545, 0.0, 0.09091, 0.0625, 0.0, 0.0625, 0.09091, 0.4375, 0.09091, 0.5, 0.0, 0.5, 0.0, 0.4375, 0.09091, 0.375, 0.09091, 0.4375, 0.0, 0.4375, 0.0, 0.375, 0.09091, 0.3125, 0.09091, 0.375, 0.0, 0.375, 0.0, 0.3125, 0.9545, 0.0, 1.0, 0.0625, 0.9091, 0.0625, 1.0, 0.4375, 1.0, 0.5, 0.9091, 0.5, 0.9091, 0.4375, 1.0, 0.375, 1.0, 0.4375, 0.9091, 0.4375, 0.9091, 0.375, 1.0, 0.3125, 1.0, 0.375, 0.9091, 0.375, 0.9091, 0.3125, 1.0, 0.25, 1.0, 0.3125, 0.9091, 0.3125, 0.9091, 0.25, 1.0, 0.1875, 1.0, 0.25, 0.9091, 0.25, 0.9091, 0.1875, 1.0, 0.125, 1.0, 0.1875, 0.9091, 0.1875, 0.9091, 0.125, 1.0, 0.0625, 1.0, 0.125, 0.9091, 0.125, 0.9091, 0.0625, 0.9091, 0.1875, 0.9091, 0.25, 0.8182, 0.25, 0.8182, 0.1875, 0.9091, 0.125, 0.9091, 0.1875, 0.8182, 0.1875, 0.8182, 0.125, 0.9091, 0.0625, 0.9091, 0.125, 0.8182, 0.125, 0.8182, 0.0625, 0.8636, 0.0, 0.9091, 0.0625, 0.8182, 0.0625, 0.9091, 0.4375, 0.9091, 0.5, 0.8182, 0.5, 0.8182, 0.4375, 0.9091, 0.375, 0.9091, 0.4375, 0.8182, 0.4375, 0.8182, 0.375, 0.9091, 0.3125, 0.9091, 0.375, 0.8182, 0.375, 0.8182, 0.3125, 0.9091, 0.25, 0.9091, 0.3125, 0.8182, 0.3125, 0.8182, 0.25, 0.8182, 0.4375, 0.8182, 0.5, 0.7273, 0.5, 0.7273, 0.4375, 0.8182, 0.375, 0.8182, 0.4375, 0.7273, 0.4375, 0.7273, 0.375, 0.8182, 0.3125, 0.8182, 0.375, 0.7273, 0.375, 0.7273, 0.3125, 0.8182, 0.25, 0.8182, 0.3125, 0.7273, 0.3125, 0.7273, 0.25, 0.8182, 0.1875, 0.8182, 0.25, 0.7273, 0.25, 0.7273, 0.1875, 0.8182, 0.125, 0.8182, 0.1875, 0.7273, 0.1875, 0.7273, 0.125, 0.8182, 0.0625, 0.8182, 0.125, 0.7273, 0.125, 0.7273, 0.0625, 0.7727, 0.0, 0.8182, 0.0625, 0.7273, 0.0625, 0.7273, 0.3125, 0.6364, 0.3125, 0.6364, 0.375, 0.7273, 0.375, 0.7273, 0.25, 0.6364, 0.25, 0.6364, 0.3125, 0.7273, 0.3125, 0.7273, 0.1875, 0.6364, 0.1875, 0.6364, 0.25, 0.7273, 0.25, 0.7273, 0.125, 0.6364, 0.125, 0.6364, 0.1875, 0.7273, 0.1875, 0.7273, 0.0625, 0.6364, 0.0625, 0.6364, 0.125, 0.7273, 0.125, 0.6818, 0.0, 0.6364, 0.0625, 0.7273, 0.0625, 0.7273, 0.4375, 0.6364, 0.4375, 0.6364, 0.5, 0.7273, 0.5, 0.7273, 0.375, 0.6364, 0.375, 0.6364, 0.4375, 0.7273, 0.4375, 0.6364, 0.375, 0.5455, 0.375, 0.5455, 0.4375, 0.6364, 0.4375, 0.6364, 0.3125, 0.5455, 0.3125, 0.5455, 0.375, 0.6364, 0.375, 0.6364, 0.25, 0.5455, 0.25, 0.5455, 0.3125, 0.6364, 0.3125, 0.6364, 0.1875, 0.5455, 0.1875, 0.5455, 0.25, 0.6364, 0.25, 0.6364, 0.125, 0.5455, 0.125, 0.5455, 0.1875, 0.6364, 0.1875, 0.6364, 0.0625, 0.5455, 0.0625, 0.5455, 0.125, 0.6364, 0.125, 0.5909, 0.0, 0.5455, 0.0625, 0.6364, 0.0625, 0.6364, 0.4375, 0.5455, 0.4375, 0.5455, 0.5, 0.6364, 0.5, 0.5455, 0.125, 0.4545, 0.125, 0.4545, 0.1875, 0.5455, 0.1875, 0.5455, 0.0625, 0.4545, 0.0625, 0.4545, 0.125, 0.5455, 0.125, 0.5, 0.0, 0.4545, 0.0625, 0.5455, 0.0625, 0.5455, 0.4375, 0.4545, 0.4375, 0.4545, 0.5, 0.5455, 0.5, 0.5455, 0.375, 0.4545, 0.375, 0.4545, 0.4375, 0.5455, 0.4375, 0.5455, 0.3125, 0.4545, 0.3125, 0.4545, 0.375, 0.5455, 0.375, 0.5455, 0.25, 0.4545, 0.25, 0.4545, 0.3125, 0.5455, 0.3125, 0.5455, 0.1875, 0.4545, 0.1875, 0.4545, 0.25, 0.5455, 0.25, 0.4545, 0.3125, 0.3636, 0.3125, 0.3636, 0.375, 0.4545, 0.375, 0.4545, 0.25, 0.3636, 0.25, 0.3636, 0.3125, 0.4545, 0.3125, 0.4545, 0.1875, 0.3636, 0.1875, 0.3636, 0.25, 0.4545, 0.25, 0.4545, 0.125, 0.3636, 0.125, 0.3636, 0.1875, 0.4545, 0.1875, 0.4545, 0.0625, 0.3636, 0.0625, 0.3636, 0.125, 0.4545, 0.125, 0.4091, 0.0, 0.3636, 0.0625, 0.4545, 0.0625, 0.4545, 0.4375, 0.3636, 0.4375, 0.3636, 0.5, 0.4545, 0.5, 0.4545, 0.375, 0.3636, 0.375, 0.3636, 0.4375, 0.4545, 0.4375, 0.3636, 0.0625, 0.2727, 0.0625, 0.2727, 0.125, 0.3636, 0.125, 0.3182, 0.0, 0.2727, 0.0625, 0.3636, 0.0625, 0.3636, 0.4375, 0.2727, 0.4375, 0.2727, 0.5, 0.3636, 0.5, 0.3636, 0.375, 0.2727, 0.375, 0.2727, 0.4375, 0.3636, 0.4375, 0.3636, 0.3125, 0.2727, 0.3125, 0.2727, 0.375, 0.3636, 0.375, 0.3636, 0.25, 0.2727, 0.25, 0.2727, 0.3125, 0.3636, 0.3125, 0.3636, 0.1875, 0.2727, 0.1875, 0.2727, 0.25, 0.3636, 0.25, 0.3636, 0.125, 0.2727, 0.125, 0.2727, 0.1875, 0.3636, 0.1875, 0.2727, 0.3125, 0.1818, 0.3125, 0.1818, 0.375, 0.2727, 0.375, 0.2727, 0.25, 0.1818, 0.25, 0.1818, 0.3125, 0.2727, 0.3125, 0.2727, 0.1875, 0.1818, 0.1875, 0.1818, 0.25, 0.2727, 0.25, 0.2727, 0.125, 0.1818, 0.125, 0.1818, 0.1875, 0.2727, 0.1875, 0.2727, 0.0625, 0.1818, 0.0625, 0.1818, 0.125, 0.2727, 0.125, 0.2273, 0.0, 0.1818, 0.0625, 0.2727, 0.0625, 0.2727, 0.4375, 0.1818, 0.4375, 0.1818, 0.5, 0.2727, 0.5, 0.2727, 0.375, 0.1818, 0.375, 0.1818, 0.4375, 0.2727, 0.4375, 0.1818, 0.0625, 0.09091, 0.0625, 0.09091, 0.125, 0.1818, 0.125, 0.1364, 0.0, 0.09091, 0.0625, 0.1818, 0.0625, 0.1818, 0.4375, 0.09091, 0.4375, 0.09091, 0.5, 0.1818, 0.5, 0.1818, 0.375, 0.09091, 0.375, 0.09091, 0.4375, 0.1818, 0.4375, 0.1818, 0.3125, 0.09091, 0.3125, 0.09091, 0.375, 0.1818, 0.375, 0.1818, 0.25, 0.09091, 0.25, 0.09091, 0.3125, 0.1818, 0.3125, 0.1818, 0.1875, 0.09091, 0.1875, 0.09091, 0.25, 0.1818, 0.25, 0.1818, 0.125, 0.09091, 0.125, 0.09091, 0.1875, 0.1818, 0.1875, 0.09091, 0.25, 0.0, 0.25, 0.0, 0.3125, 0.09091, 0.3125, 0.09091, 0.1875, 0.0, 0.1875, 0.0, 0.25, 0.09091, 0.25, 0.09091, 0.125, 0.0, 0.125, 0.0, 0.1875, 0.09091, 0.1875, 0.09091, 0.0625, 0.0, 0.0625, 0.0, 0.125, 0.09091, 0.125, 0.04545, 0.0, 0.0, 0.0625, 0.09091, 0.0625, 0.09091, 0.4375, 0.0, 0.4375, 0.0, 0.5, 0.09091, 0.5, 0.09091, 0.375, 0.0, 0.375, 0.0, 0.4375, 0.09091, 0.4375, 0.09091, 0.3125, 0.0, 0.3125, 0.0, 0.375, 0.09091, 0.375, 0.9545, 0.0, 0.9091, 0.0625, 1.0, 0.0625, 1.0, 0.4375, 0.9091, 0.4375, 0.9091, 0.5, 1.0, 0.5, 1.0, 0.375, 0.9091, 0.375, 0.9091, 0.4375, 1.0, 0.4375, 1.0, 0.3125, 0.9091, 0.3125, 0.9091, 0.375, 1.0, 0.375, 1.0, 0.25, 0.9091, 0.25, 0.9091, 0.3125, 1.0, 0.3125, 1.0, 0.1875, 0.9091, 0.1875, 0.9091, 0.25, 1.0, 0.25, 1.0, 0.125, 0.9091, 0.125, 0.9091, 0.1875, 1.0, 0.1875, 1.0, 0.0625, 0.9091, 0.0625, 0.9091, 0.125, 1.0, 0.125, 0.9091, 0.1875, 0.8182, 0.1875, 0.8182, 0.25, 0.9091, 0.25, 0.9091, 0.125, 0.8182, 0.125, 0.8182, 0.1875, 0.9091, 0.1875, 0.9091, 0.0625, 0.8182, 0.0625, 0.8182, 0.125, 0.9091, 0.125, 0.8636, 0.0, 0.8182, 0.0625, 0.9091, 0.0625, 0.9091, 0.4375, 0.8182, 0.4375, 0.8182, 0.5, 0.9091, 0.5, 0.9091, 0.375, 0.8182, 0.375, 0.8182, 0.4375, 0.9091, 0.4375, 0.9091, 0.3125, 0.8182, 0.3125, 0.8182, 0.375, 0.9091, 0.375, 0.9091, 0.25, 0.8182, 0.25, 0.8182, 0.3125, 0.9091, 0.3125, 0.8182, 0.4375, 0.7273, 0.4375, 0.7273, 0.5, 0.8182, 0.5, 0.8182, 0.375, 0.7273, 0.375, 0.7273, 0.4375, 0.8182, 0.4375, 0.8182, 0.3125, 0.7273, 0.3125, 0.7273, 0.375, 0.8182, 0.375, 0.8182, 0.25, 0.7273, 0.25, 0.7273, 0.3125, 0.8182, 0.3125, 0.8182, 0.1875, 0.7273, 0.1875, 0.7273, 0.25, 0.8182, 0.25, 0.8182, 0.125, 0.7273, 0.125, 0.7273, 0.1875, 0.8182, 0.1875, 0.8182, 0.0625, 0.7273, 0.0625, 0.7273, 0.125, 0.8182, 0.125, 0.7727, 0.0, 0.7273, 0.0625, 0.8182, 0.0625, 0.5455, 0.5, 0.5455, 0.5, 0.4545, 0.5, 0.4545, 0.5, 0.7273, 0.5, 0.7273, 0.5, 0.6364, 0.5, 0.6364, 0.5, 0.2727, 0.5, 0.2727, 0.5, 0.1818, 0.5, 0.1818, 0.5, 0.9091, 0.5, 0.9091, 0.5, 0.8182, 0.5, 0.8182, 0.5, 1.0, 0.5, 1.0, 0.5, 0.9091, 0.5, 0.9091, 0.5, 0.4545, 0.5, 0.4545, 0.5, 0.3636, 0.5, 0.3636, 0.5, 0.1818, 0.5, 0.1818, 0.5, 0.09091, 0.5, 0.09091, 0.5, 0.3636, 0.5, 0.3636, 0.5, 0.2727, 0.5, 0.2727, 0.5, 0.09091, 0.5, 0.09091, 0.5, 0.0, 0.5, 0.0, 0.5, 0.8182, 0.5, 0.8182, 0.5, 0.7273, 0.5, 0.7273, 0.5, 0.6364, 0.5, 0.6364, 0.5, 0.5455, 0.5, 0.5455, 0.5, 1.0, 0.5, 0.9167, 0.5, 0.9167, 1.0, 1.0, 1.0, 0.9167, 0.5, 0.8333, 0.5, 0.8333, 1.0, 0.9167, 1.0, 0.8333, 0.5, 0.75, 0.5, 0.75, 1.0, 0.8333, 1.0, 0.75, 0.5, 0.6667, 0.5, 0.6667, 1.0, 0.75, 1.0, 0.6667, 0.5, 0.5833, 0.5, 0.5833, 1.0, 0.6667, 1.0, 0.5833, 0.5, 0.5, 0.5, 0.5, 1.0, 0.5833, 1.0, 0.5, 0.5, 0.4167, 0.5, 0.4167, 1.0, 0.5, 1.0, 0.4167, 0.5, 0.3333, 0.5, 0.3333, 1.0, 0.4167, 1.0, 0.3333, 0.5, 0.25, 0.5, 0.25, 1.0, 0.3333, 1.0, 0.25, 0.5, 0.1667, 0.5, 0.1667, 1.0, 0.25, 1.0, 0.6667, 1.0, 0.6667, 1.0, 0.75, 1.0, 0.75, 1.0, 0.1667, 0.5, 0.08333, 0.5, 0.08333, 1.0, 0.1667, 1.0, 0.08333, 0.5, 7.451e-08, 0.5, 7.451e-08, 1.0, 0.08333, 1.0, 0.75, 0.49, 0.63, 0.4578, 0.5422, 0.37, 0.51, 0.25, 0.5422, 0.13, 0.63, 0.04215, 0.75, 0.01, 0.87, 0.04215, 0.9578, 0.13, 0.99, 0.25, 0.9578, 0.37, 0.87, 0.4578, 0.1667, 1.0, 0.1667, 1.0, 0.25, 1.0, 0.25, 1.0, 7.451e-08, 1.0, 7.451e-08, 1.0, 0.08333, 1.0, 0.08333, 1.0, 0.9167, 1.0, 0.9167, 1.0, 1.0, 1.0, 1.0, 1.0, 0.75, 1.0, 0.75, 1.0, 0.8333, 1.0, 0.8333, 1.0, 0.08333, 1.0, 0.08333, 1.0, 0.1667, 1.0, 0.1667, 1.0, 0.8333, 1.0, 0.8333, 1.0, 0.9167, 1.0, 0.9167, 1.0, 0.1667, 1.0, 0.1667, 1.0, 0.25, 1.0, 0.25, 1.0, 0.25, 1.0, 0.25, 1.0, 0.3333, 1.0, 0.3333, 1.0, 0.3333, 1.0, 0.3333, 1.0, 0.4167, 1.0, 0.4167, 1.0, 0.4167, 1.0, 0.4167, 1.0, 0.5, 1.0, 0.5, 1.0, 0.5, 1.0, 0.5, 1.0, 0.5833, 1.0, 0.5833, 1.0, 0.5833, 1.0, 0.5833, 1.0, 0.6667, 1.0, 0.6667, 1.0, 0.37, 0.4578, 0.4578, 0.37, 0.49, 0.25, 0.4578, 0.13, 0.37, 0.04215, 0.25, 0.01, 0.13, 0.04215, 0.04215, 0.13, 0.01, 0.25, 0.04215, 0.37, 0.13, 0.4578, 0.25, 0.49, 0.4167, 1.0, 0.4167, 1.0, 0.5, 1.0, 0.5, 1.0, 0.6667, 1.0, 0.6667, 1.0, 0.75, 1.0, 0.75, 1.0, 0.08333, 1.0, 0.08333, 1.0, 0.1667, 1.0, 0.1667, 1.0, 0.9167, 1.0, 0.9167, 1.0, 1.0, 1.0, 1.0, 1.0, 0.3333, 1.0, 0.3333, 1.0, 0.4167, 1.0, 0.4167, 1.0, 0.5833, 1.0, 0.5833, 1.0, 0.6667, 1.0, 0.6667, 1.0, 7.451e-08, 1.0, 7.451e-08, 1.0, 0.08333, 1.0, 0.08333, 1.0, 0.8333, 1.0, 0.8333, 1.0, 0.9167, 1.0, 0.9167, 1.0, 0.25, 1.0, 0.25, 1.0, 0.3333, 1.0, 0.3333, 1.0, 0.5, 1.0, 0.5, 1.0, 0.5833, 1.0, 0.5833, 1.0, 0.75, 1.0, 0.75, 1.0, 0.8333, 1.0, 0.8333, 1.0, 0.375, 0.125, 0.375, 0.25, 0.625, 0.25, 0.625, 0.125, 0.375, 0.375, 0.375, 0.5, 0.625, 0.5, 0.625, 0.375, 0.375, 0.625, 0.375, 0.75, 0.625, 0.75, 0.625, 0.625, 0.375, 0.875, 0.375, 1.0, 0.625, 1.0, 0.625, 0.875, 0.25, 0.625, 0.25, 0.75, 0.375, 0.75, 0.375, 0.625, 0.75, 0.625, 0.75, 0.75, 0.875, 0.75, 0.875, 0.625, 0.625, 0.625, 0.625, 0.75, 0.75, 0.75, 0.75, 0.625, 0.125, 0.625, 0.125, 0.75, 0.25, 0.75, 0.25, 0.625, 0.375, 0.75, 0.375, 0.875, 0.625, 0.875, 0.625, 0.75, 0.375, 0.25, 0.375, 0.375, 0.625, 0.375, 0.625, 0.25, 0.125, 0.5, 0.125, 0.625, 0.25, 0.625, 0.25, 0.5, 0.625, 0.5, 0.625, 0.625, 0.75, 0.625, 0.75, 0.5, 0.75, 0.5, 0.75, 0.625, 0.875, 0.625, 0.875, 0.5, 0.25, 0.5, 0.25, 0.625, 0.375, 0.625, 0.375, 0.5, 0.375, 0.5, 0.375, 0.625, 0.625, 0.625, 0.625, 0.5, 0.375, 0.0, 0.375, 0.125, 0.625, 0.125, 0.625, 0.0])
me_esfera_uv.materials.append(mat_materiais)
me_esfera_uv.materials.append(mat_materiais_001)
me_esfera_uv.materials.append(mat_materiais_002)
me_esfera_uv.update()

# ---- objects
ob_esfera_uv = bpy.data.objects.new('Esfera UV', me_esfera_uv)

# ---- transforms, parenting, visibility, modifiers, constraints
ob_esfera_uv.location = (0.0, 0.0, 0.4949)

# ---- collection membership
col_collection.objects.link(ob_esfera_uv)

# ---- scene / render settings (as saved in the file)
scene.frame_start = 1; scene.frame_end = 250; scene.frame_set(1)
scene.render.engine = 'BLENDER_EEVEE_NEXT'
scene.render.bake_bias = 0.0
scene.render.bake_samples = 0
scene.cycles.sampling_pattern = 'TABULATED_SOBOL'
scene.eevee.use_volume_custom_range = False
bpy.context.view_layer.update()

# ---- added for rendering (the .blend has no active camera and no usable light): camera, sun
cam_auto = bpy.data.cameras.new('AutoCamera')
cam_auto.lens = 50.0
cam_auto.sensor_width = 36.0
cam_auto.clip_end = 1000.0
ob_auto_camera = bpy.data.objects.new('AutoCamera', cam_auto)
scene.collection.objects.link(ob_auto_camera)
ob_auto_camera.location = (3.24133, -4.22929, 2.5878)
ob_auto_camera.rotation_euler = (1.09748, -7.21219e-08, 0.694738)
scene.camera = ob_auto_camera
light_auto_sun = bpy.data.lights.new('AutoSun', 'SUN')
light_auto_sun.energy = 3.0
light_auto_sun.angle = 0.0523599
ob_auto_sun = bpy.data.objects.new('AutoSun', light_auto_sun)
scene.collection.objects.link(ob_auto_sun)
ob_auto_sun.rotation_euler = (0.872665, 0.174533, 0.523599)
bpy.context.view_layer.update()
